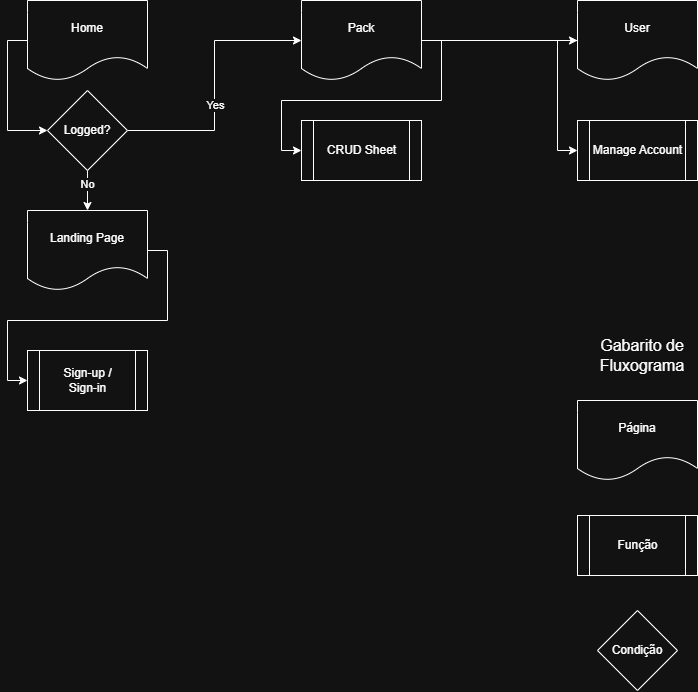

The diagram above was exported from draw.io. Its source (the exported page's mxGraphModel, read from the mxfile embedded in the PNG):
<mxGraphModel dx="1668" dy="900" grid="1" gridSize="10" guides="1" tooltips="1" connect="1" arrows="1" fold="1" page="1" pageScale="1" pageWidth="827" pageHeight="1169" math="0" shadow="0">
  <root>
    <mxCell id="0" />
    <mxCell id="1" parent="0" />
    <mxCell id="eY59SWa6s6mtFC9rOIAU-15" style="edgeStyle=orthogonalEdgeStyle;rounded=0;orthogonalLoop=1;jettySize=auto;html=1;exitX=0;exitY=0.5;exitDx=0;exitDy=0;entryX=0;entryY=0.5;entryDx=0;entryDy=0;" edge="1" parent="1" source="eY59SWa6s6mtFC9rOIAU-1" target="eY59SWa6s6mtFC9rOIAU-6">
      <mxGeometry relative="1" as="geometry" />
    </mxCell>
    <mxCell id="eY59SWa6s6mtFC9rOIAU-1" value="Home" style="shape=document;whiteSpace=wrap;html=1;boundedLbl=1;" vertex="1" parent="1">
      <mxGeometry x="80" y="40" width="120" height="80" as="geometry" />
    </mxCell>
    <mxCell id="eY59SWa6s6mtFC9rOIAU-19" style="edgeStyle=orthogonalEdgeStyle;rounded=0;orthogonalLoop=1;jettySize=auto;html=1;exitX=1;exitY=0.5;exitDx=0;exitDy=0;entryX=0;entryY=0.5;entryDx=0;entryDy=0;" edge="1" parent="1" source="eY59SWa6s6mtFC9rOIAU-2" target="eY59SWa6s6mtFC9rOIAU-17">
      <mxGeometry relative="1" as="geometry" />
    </mxCell>
    <mxCell id="eY59SWa6s6mtFC9rOIAU-21" style="edgeStyle=orthogonalEdgeStyle;rounded=0;orthogonalLoop=1;jettySize=auto;html=1;exitX=1;exitY=0.5;exitDx=0;exitDy=0;entryX=0;entryY=0.5;entryDx=0;entryDy=0;" edge="1" parent="1" source="eY59SWa6s6mtFC9rOIAU-2" target="eY59SWa6s6mtFC9rOIAU-3">
      <mxGeometry relative="1" as="geometry" />
    </mxCell>
    <mxCell id="eY59SWa6s6mtFC9rOIAU-2" value="Pack" style="shape=document;whiteSpace=wrap;html=1;boundedLbl=1;" vertex="1" parent="1">
      <mxGeometry x="354" y="40" width="120" height="80" as="geometry" />
    </mxCell>
    <mxCell id="eY59SWa6s6mtFC9rOIAU-22" style="edgeStyle=orthogonalEdgeStyle;rounded=0;orthogonalLoop=1;jettySize=auto;html=1;exitX=0;exitY=0.5;exitDx=0;exitDy=0;entryX=0;entryY=0.5;entryDx=0;entryDy=0;" edge="1" parent="1" source="eY59SWa6s6mtFC9rOIAU-3" target="eY59SWa6s6mtFC9rOIAU-20">
      <mxGeometry relative="1" as="geometry" />
    </mxCell>
    <mxCell id="eY59SWa6s6mtFC9rOIAU-3" value="User" style="shape=document;whiteSpace=wrap;html=1;boundedLbl=1;" vertex="1" parent="1">
      <mxGeometry x="630" y="40" width="120" height="80" as="geometry" />
    </mxCell>
    <mxCell id="eY59SWa6s6mtFC9rOIAU-8" style="edgeStyle=orthogonalEdgeStyle;rounded=0;orthogonalLoop=1;jettySize=auto;html=1;exitX=1;exitY=0.5;exitDx=0;exitDy=0;entryX=0;entryY=0.5;entryDx=0;entryDy=0;" edge="1" parent="1" source="eY59SWa6s6mtFC9rOIAU-6" target="eY59SWa6s6mtFC9rOIAU-2">
      <mxGeometry relative="1" as="geometry" />
    </mxCell>
    <mxCell id="eY59SWa6s6mtFC9rOIAU-9" value="Yes" style="edgeLabel;html=1;align=center;verticalAlign=middle;resizable=0;points=[];" vertex="1" connectable="0" parent="eY59SWa6s6mtFC9rOIAU-8">
      <mxGeometry x="-0.1429" relative="1" as="geometry">
        <mxPoint as="offset" />
      </mxGeometry>
    </mxCell>
    <mxCell id="eY59SWa6s6mtFC9rOIAU-10" style="edgeStyle=orthogonalEdgeStyle;rounded=0;orthogonalLoop=1;jettySize=auto;html=1;exitX=0.5;exitY=1;exitDx=0;exitDy=0;entryX=0.5;entryY=0;entryDx=0;entryDy=0;" edge="1" parent="1" source="eY59SWa6s6mtFC9rOIAU-6" target="eY59SWa6s6mtFC9rOIAU-7">
      <mxGeometry relative="1" as="geometry" />
    </mxCell>
    <mxCell id="eY59SWa6s6mtFC9rOIAU-11" value="No" style="edgeLabel;html=1;align=center;verticalAlign=middle;resizable=0;points=[];" vertex="1" connectable="0" parent="eY59SWa6s6mtFC9rOIAU-10">
      <mxGeometry x="-0.3" y="-1" relative="1" as="geometry">
        <mxPoint as="offset" />
      </mxGeometry>
    </mxCell>
    <mxCell id="eY59SWa6s6mtFC9rOIAU-6" value="Logged?" style="rhombus;whiteSpace=wrap;html=1;" vertex="1" parent="1">
      <mxGeometry x="100" y="130" width="80" height="80" as="geometry" />
    </mxCell>
    <mxCell id="eY59SWa6s6mtFC9rOIAU-14" style="edgeStyle=orthogonalEdgeStyle;rounded=0;orthogonalLoop=1;jettySize=auto;html=1;exitX=1;exitY=0.5;exitDx=0;exitDy=0;entryX=0;entryY=0.5;entryDx=0;entryDy=0;" edge="1" parent="1" source="eY59SWa6s6mtFC9rOIAU-7" target="eY59SWa6s6mtFC9rOIAU-12">
      <mxGeometry relative="1" as="geometry" />
    </mxCell>
    <mxCell id="eY59SWa6s6mtFC9rOIAU-7" value="Landing Page" style="shape=document;whiteSpace=wrap;html=1;boundedLbl=1;" vertex="1" parent="1">
      <mxGeometry x="80" y="250" width="120" height="80" as="geometry" />
    </mxCell>
    <mxCell id="eY59SWa6s6mtFC9rOIAU-12" value="Sign-up /&lt;br&gt;Sign-in" style="shape=process;whiteSpace=wrap;html=1;backgroundOutline=1;" vertex="1" parent="1">
      <mxGeometry x="80" y="390" width="120" height="60" as="geometry" />
    </mxCell>
    <mxCell id="eY59SWa6s6mtFC9rOIAU-17" value="CRUD Sheet" style="shape=process;whiteSpace=wrap;html=1;backgroundOutline=1;" vertex="1" parent="1">
      <mxGeometry x="354" y="160" width="120" height="60" as="geometry" />
    </mxCell>
    <mxCell id="eY59SWa6s6mtFC9rOIAU-20" value="Manage Account" style="shape=process;whiteSpace=wrap;html=1;backgroundOutline=1;" vertex="1" parent="1">
      <mxGeometry x="630" y="160" width="120" height="60" as="geometry" />
    </mxCell>
    <mxCell id="eY59SWa6s6mtFC9rOIAU-24" value="Página" style="shape=document;whiteSpace=wrap;html=1;boundedLbl=1;" vertex="1" parent="1">
      <mxGeometry x="630" y="440" width="120" height="80" as="geometry" />
    </mxCell>
    <mxCell id="eY59SWa6s6mtFC9rOIAU-25" value="Função" style="shape=process;whiteSpace=wrap;html=1;backgroundOutline=1;" vertex="1" parent="1">
      <mxGeometry x="630" y="555" width="120" height="60" as="geometry" />
    </mxCell>
    <mxCell id="eY59SWa6s6mtFC9rOIAU-26" value="Condição" style="rhombus;whiteSpace=wrap;html=1;" vertex="1" parent="1">
      <mxGeometry x="650" y="650" width="80" height="80" as="geometry" />
    </mxCell>
    <mxCell id="eY59SWa6s6mtFC9rOIAU-27" value="&lt;font style=&quot;font-size: 16px;&quot;&gt;Gabarito de Fluxograma&lt;/font&gt;" style="text;html=1;align=center;verticalAlign=middle;whiteSpace=wrap;rounded=0;" vertex="1" parent="1">
      <mxGeometry x="660" y="380" width="70" height="30" as="geometry" />
    </mxCell>
  </root>
</mxGraphModel>